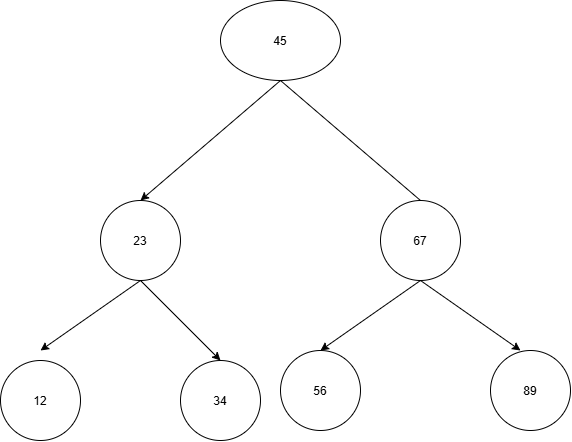

The diagram above was exported from draw.io. Its source (the exported page's mxGraphModel, read from the mxfile embedded in the PNG):
<mxGraphModel dx="1406" dy="780" grid="1" gridSize="10" guides="1" tooltips="1" connect="1" arrows="1" fold="1" page="1" pageScale="1" pageWidth="827" pageHeight="1169" math="0" shadow="0">
  <root>
    <mxCell id="0" />
    <mxCell id="1" parent="0" />
    <mxCell id="YpuMOXO8cEFW-3IteDeD-1" parent="1" style="ellipse;whiteSpace=wrap;html=1;shapeInside=1;" value="45" vertex="1">
      <mxGeometry height="80" width="120" x="360" y="80" as="geometry" />
    </mxCell>
    <mxCell id="YpuMOXO8cEFW-3IteDeD-2" edge="1" parent="1" style="endArrow=classic;html=1;rounded=0;defaultLabelBackgroundColor=page;" value="">
      <mxGeometry height="50" relative="1" width="50" x="0.0033" as="geometry">
        <Array as="points">
          <mxPoint x="420" y="160" />
        </Array>
        <mxPoint x="560" y="280" as="sourcePoint" />
        <mxPoint x="280" y="280" as="targetPoint" />
      </mxGeometry>
    </mxCell>
    <mxCell id="YpuMOXO8cEFW-3IteDeD-4" parent="1" style="ellipse;whiteSpace=wrap;html=1;shapeInside=1;aspect=fixed;" value="23" vertex="1">
      <mxGeometry height="80" width="80" x="240" y="280" as="geometry" />
    </mxCell>
    <mxCell id="YpuMOXO8cEFW-3IteDeD-5" parent="1" style="ellipse;whiteSpace=wrap;html=1;shapeInside=1;aspect=fixed;" value="67" vertex="1">
      <mxGeometry height="80" width="80" x="520" y="280" as="geometry" />
    </mxCell>
    <mxCell id="YpuMOXO8cEFW-3IteDeD-6" edge="1" parent="1" style="endArrow=classic;startArrow=classic;html=1;rounded=0;defaultLabelBackgroundColor=page;" value="">
      <mxGeometry height="50" relative="1" width="50" x="-0.2517" as="geometry">
        <Array as="points">
          <mxPoint x="280" y="360" />
        </Array>
        <mxPoint x="180" y="430" as="sourcePoint" />
        <mxPoint x="360" y="440" as="targetPoint" />
      </mxGeometry>
    </mxCell>
    <mxCell id="YpuMOXO8cEFW-3IteDeD-8" parent="1" style="ellipse;whiteSpace=wrap;html=1;shapeInside=1;aspect=fixed;" value="34" vertex="1">
      <mxGeometry height="80" width="80" x="320" y="440" as="geometry" />
    </mxCell>
    <mxCell id="YpuMOXO8cEFW-3IteDeD-9" parent="1" style="ellipse;whiteSpace=wrap;html=1;shapeInside=1;aspect=fixed;" value="12" vertex="1">
      <mxGeometry height="80" width="80" x="140" y="440" as="geometry" />
    </mxCell>
    <mxCell id="YpuMOXO8cEFW-3IteDeD-10" edge="1" parent="1" style="endArrow=classic;startArrow=classic;html=1;rounded=0;defaultLabelBackgroundColor=page;" value="">
      <mxGeometry height="50" relative="1" width="50" x="-0.0004" as="geometry">
        <Array as="points">
          <mxPoint x="560" y="360" />
        </Array>
        <mxPoint x="660" y="430" as="sourcePoint" />
        <mxPoint x="460" y="430" as="targetPoint" />
      </mxGeometry>
    </mxCell>
    <mxCell id="YpuMOXO8cEFW-3IteDeD-11" parent="1" style="ellipse;whiteSpace=wrap;html=1;shapeInside=1;aspect=fixed;" value="56" vertex="1">
      <mxGeometry height="80" width="80" x="420" y="430" as="geometry" />
    </mxCell>
    <mxCell id="YpuMOXO8cEFW-3IteDeD-12" parent="1" style="ellipse;whiteSpace=wrap;html=1;shapeInside=1;aspect=fixed;" value="89" vertex="1">
      <mxGeometry height="80" width="80" x="630" y="430" as="geometry" />
    </mxCell>
  </root>
</mxGraphModel>